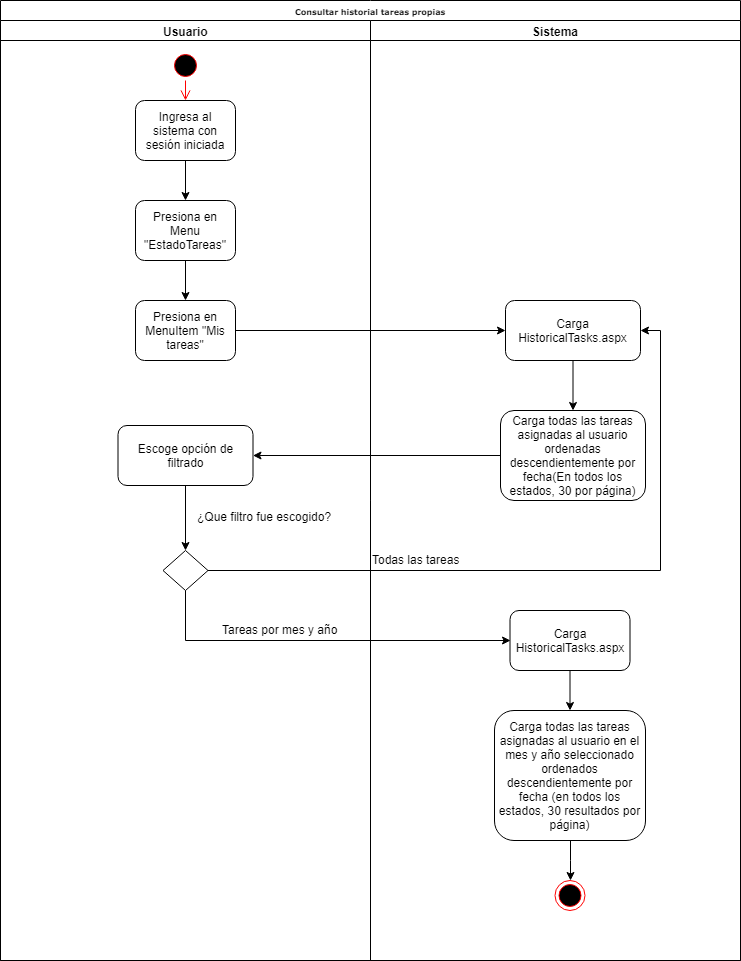

The diagram above was exported from draw.io. Its source (the exported page's mxGraphModel, read from the mxfile embedded in the PNG):
<mxGraphModel dx="862" dy="484" grid="1" gridSize="10" guides="1" tooltips="1" connect="1" arrows="1" fold="1" page="1" pageScale="1" pageWidth="1100" pageHeight="850" background="#ffffff" math="0" shadow="0">
  <root>
    <mxCell id="0" />
    <mxCell id="1" parent="0" />
    <mxCell id="77e6c97f196da883-1" value="Consultar historial tareas propias" style="swimlane;html=1;childLayout=stackLayout;startSize=20;rounded=0;shadow=0;labelBackgroundColor=none;strokeColor=#000000;strokeWidth=1;fillColor=#ffffff;fontFamily=Verdana;fontSize=8;fontColor=#000000;align=center;" parent="1" vertex="1">
      <mxGeometry x="70" y="40" width="740" height="960" as="geometry" />
    </mxCell>
    <mxCell id="77e6c97f196da883-2" value="Usuario" style="swimlane;html=1;startSize=20;" parent="77e6c97f196da883-1" vertex="1">
      <mxGeometry y="20" width="370" height="940" as="geometry" />
    </mxCell>
    <mxCell id="aflFXVehCGjWKjiVdhyN-1" value="" style="ellipse;html=1;shape=startState;fillColor=#000000;strokeColor=#ff0000;" parent="77e6c97f196da883-2" vertex="1">
      <mxGeometry x="170" y="30" width="30" height="30" as="geometry" />
    </mxCell>
    <mxCell id="SZQr-VA3lpsDMk34shSx-15" value="" style="edgeStyle=orthogonalEdgeStyle;rounded=0;orthogonalLoop=1;jettySize=auto;html=1;" parent="77e6c97f196da883-2" source="SZQr-VA3lpsDMk34shSx-12" target="SZQr-VA3lpsDMk34shSx-14" edge="1">
      <mxGeometry relative="1" as="geometry" />
    </mxCell>
    <mxCell id="SZQr-VA3lpsDMk34shSx-12" value="Escoge opción de filtrado" style="rounded=1;whiteSpace=wrap;html=1;shadow=0;labelBackgroundColor=none;strokeWidth=1;fontFamily=Helvetica;fontSize=12;align=center;" parent="77e6c97f196da883-2" vertex="1">
      <mxGeometry x="117.5" y="405" width="135" height="60" as="geometry" />
    </mxCell>
    <mxCell id="SZQr-VA3lpsDMk34shSx-14" value="" style="rhombus;whiteSpace=wrap;html=1;" parent="77e6c97f196da883-2" vertex="1">
      <mxGeometry x="162.5" y="530" width="45" height="40" as="geometry" />
    </mxCell>
    <mxCell id="SZQr-VA3lpsDMk34shSx-13" value="" style="edgeStyle=orthogonalEdgeStyle;rounded=0;orthogonalLoop=1;jettySize=auto;html=1;" parent="77e6c97f196da883-1" source="SZQr-VA3lpsDMk34shSx-10" target="SZQr-VA3lpsDMk34shSx-12" edge="1">
      <mxGeometry relative="1" as="geometry" />
    </mxCell>
    <mxCell id="SZQr-VA3lpsDMk34shSx-18" value="" style="edgeStyle=orthogonalEdgeStyle;rounded=0;orthogonalLoop=1;jettySize=auto;html=1;entryX=1;entryY=0.5;entryDx=0;entryDy=0;" parent="77e6c97f196da883-1" source="SZQr-VA3lpsDMk34shSx-14" target="SZQr-VA3lpsDMk34shSx-8" edge="1">
      <mxGeometry relative="1" as="geometry">
        <mxPoint x="502.5" y="570" as="targetPoint" />
      </mxGeometry>
    </mxCell>
    <mxCell id="SZQr-VA3lpsDMk34shSx-22" style="edgeStyle=orthogonalEdgeStyle;rounded=0;orthogonalLoop=1;jettySize=auto;html=1;entryX=0;entryY=0.5;entryDx=0;entryDy=0;exitX=0.5;exitY=1;exitDx=0;exitDy=0;" parent="77e6c97f196da883-1" source="SZQr-VA3lpsDMk34shSx-14" target="SZQr-VA3lpsDMk34shSx-21" edge="1">
      <mxGeometry relative="1" as="geometry" />
    </mxCell>
    <mxCell id="77e6c97f196da883-3" value="Sistema" style="swimlane;html=1;startSize=20;" parent="77e6c97f196da883-1" vertex="1">
      <mxGeometry x="370" y="20" width="370" height="940" as="geometry" />
    </mxCell>
    <mxCell id="aflFXVehCGjWKjiVdhyN-3" value="" style="ellipse;html=1;shape=endState;fillColor=#000000;strokeColor=#ff0000;" parent="77e6c97f196da883-3" vertex="1">
      <mxGeometry x="184.5" y="860" width="30" height="30" as="geometry" />
    </mxCell>
    <mxCell id="SZQr-VA3lpsDMk34shSx-11" value="" style="edgeStyle=orthogonalEdgeStyle;rounded=0;orthogonalLoop=1;jettySize=auto;html=1;" parent="77e6c97f196da883-3" source="SZQr-VA3lpsDMk34shSx-8" target="SZQr-VA3lpsDMk34shSx-10" edge="1">
      <mxGeometry relative="1" as="geometry" />
    </mxCell>
    <mxCell id="SZQr-VA3lpsDMk34shSx-8" value="Carga HistoricalTasks.aspx" style="rounded=1;whiteSpace=wrap;html=1;shadow=0;labelBackgroundColor=none;strokeWidth=1;fontFamily=Helvetica;fontSize=12;align=center;" parent="77e6c97f196da883-3" vertex="1">
      <mxGeometry x="135" y="280" width="135" height="60" as="geometry" />
    </mxCell>
    <mxCell id="SZQr-VA3lpsDMk34shSx-10" value="Carga todas las tareas asignadas al usuario ordenadas descendientemente por fecha(En todos los estados, 30 por página)" style="rounded=1;whiteSpace=wrap;html=1;shadow=0;labelBackgroundColor=none;strokeWidth=1;fontFamily=Helvetica;fontSize=12;align=center;" parent="77e6c97f196da883-3" vertex="1">
      <mxGeometry x="130" y="390" width="145" height="90" as="geometry" />
    </mxCell>
    <mxCell id="SZQr-VA3lpsDMk34shSx-20" value="Todas las tareas" style="text;html=1;resizable=0;points=[];autosize=1;align=left;verticalAlign=top;spacingTop=-4;" parent="77e6c97f196da883-3" vertex="1">
      <mxGeometry y="530" width="100" height="20" as="geometry" />
    </mxCell>
    <mxCell id="SZQr-VA3lpsDMk34shSx-24" value="" style="edgeStyle=orthogonalEdgeStyle;rounded=0;orthogonalLoop=1;jettySize=auto;html=1;" parent="77e6c97f196da883-3" source="SZQr-VA3lpsDMk34shSx-21" target="SZQr-VA3lpsDMk34shSx-23" edge="1">
      <mxGeometry relative="1" as="geometry" />
    </mxCell>
    <mxCell id="SZQr-VA3lpsDMk34shSx-21" value="Carga HistoricalTasks.aspx&lt;br&gt;" style="rounded=1;whiteSpace=wrap;html=1;" parent="77e6c97f196da883-3" vertex="1">
      <mxGeometry x="139.5" y="590" width="120" height="60" as="geometry" />
    </mxCell>
    <mxCell id="SZQr-VA3lpsDMk34shSx-26" value="" style="edgeStyle=orthogonalEdgeStyle;rounded=0;orthogonalLoop=1;jettySize=auto;html=1;entryX=0.5;entryY=0;entryDx=0;entryDy=0;" parent="77e6c97f196da883-3" source="SZQr-VA3lpsDMk34shSx-23" target="aflFXVehCGjWKjiVdhyN-3" edge="1">
      <mxGeometry relative="1" as="geometry">
        <mxPoint x="200" y="860" as="targetPoint" />
      </mxGeometry>
    </mxCell>
    <mxCell id="SZQr-VA3lpsDMk34shSx-23" value="Carga todas las tareas asignadas al usuario en el mes y año seleccionado ordenados descendientemente por fecha (en todos los estados, 30 resultados por página)" style="rounded=1;whiteSpace=wrap;html=1;" parent="77e6c97f196da883-3" vertex="1">
      <mxGeometry x="124" y="690" width="151" height="130" as="geometry" />
    </mxCell>
    <mxCell id="SZQr-VA3lpsDMk34shSx-5" value="" style="edgeStyle=orthogonalEdgeStyle;rounded=0;orthogonalLoop=1;jettySize=auto;html=1;" parent="1" source="SZQr-VA3lpsDMk34shSx-1" target="SZQr-VA3lpsDMk34shSx-4" edge="1">
      <mxGeometry relative="1" as="geometry" />
    </mxCell>
    <mxCell id="SZQr-VA3lpsDMk34shSx-1" value="Ingresa al sistema con sesión iniciada" style="rounded=1;whiteSpace=wrap;html=1;shadow=0;labelBackgroundColor=none;strokeWidth=1;fontFamily=Helvetica;fontSize=12;align=center;" parent="1" vertex="1">
      <mxGeometry x="205" y="140" width="100" height="60" as="geometry" />
    </mxCell>
    <mxCell id="SZQr-VA3lpsDMk34shSx-7" value="" style="edgeStyle=orthogonalEdgeStyle;rounded=0;orthogonalLoop=1;jettySize=auto;html=1;" parent="1" source="SZQr-VA3lpsDMk34shSx-4" target="SZQr-VA3lpsDMk34shSx-6" edge="1">
      <mxGeometry relative="1" as="geometry" />
    </mxCell>
    <mxCell id="SZQr-VA3lpsDMk34shSx-4" value="Presiona en Menu &quot;EstadoTareas&quot;" style="rounded=1;whiteSpace=wrap;html=1;shadow=0;labelBackgroundColor=none;strokeWidth=1;fontFamily=Helvetica;fontSize=12;align=center;" parent="1" vertex="1">
      <mxGeometry x="205" y="240" width="100" height="60" as="geometry" />
    </mxCell>
    <mxCell id="SZQr-VA3lpsDMk34shSx-9" value="" style="edgeStyle=orthogonalEdgeStyle;rounded=0;orthogonalLoop=1;jettySize=auto;html=1;" parent="1" source="SZQr-VA3lpsDMk34shSx-6" target="SZQr-VA3lpsDMk34shSx-8" edge="1">
      <mxGeometry relative="1" as="geometry" />
    </mxCell>
    <mxCell id="SZQr-VA3lpsDMk34shSx-6" value="Presiona en MenuItem &quot;Mis tareas&quot;" style="rounded=1;whiteSpace=wrap;html=1;shadow=0;labelBackgroundColor=none;strokeWidth=1;fontFamily=Helvetica;fontSize=12;align=center;" parent="1" vertex="1">
      <mxGeometry x="205" y="340" width="100" height="60" as="geometry" />
    </mxCell>
    <mxCell id="aflFXVehCGjWKjiVdhyN-2" value="" style="edgeStyle=orthogonalEdgeStyle;html=1;verticalAlign=bottom;endArrow=open;endSize=8;strokeColor=#ff0000;" parent="1" source="aflFXVehCGjWKjiVdhyN-1" target="SZQr-VA3lpsDMk34shSx-1" edge="1">
      <mxGeometry relative="1" as="geometry">
        <mxPoint x="255" y="140" as="targetPoint" />
      </mxGeometry>
    </mxCell>
    <mxCell id="SZQr-VA3lpsDMk34shSx-16" value="¿Que filtro fue escogido?" style="text;html=1;resizable=0;points=[];autosize=1;align=left;verticalAlign=top;spacingTop=-4;" parent="1" vertex="1">
      <mxGeometry x="265" y="547" width="150" height="20" as="geometry" />
    </mxCell>
    <mxCell id="SZQr-VA3lpsDMk34shSx-27" value="Tareas por mes y año" style="text;html=1;resizable=0;points=[];autosize=1;align=left;verticalAlign=top;spacingTop=-4;" parent="1" vertex="1">
      <mxGeometry x="290" y="660" width="130" height="20" as="geometry" />
    </mxCell>
  </root>
</mxGraphModel>